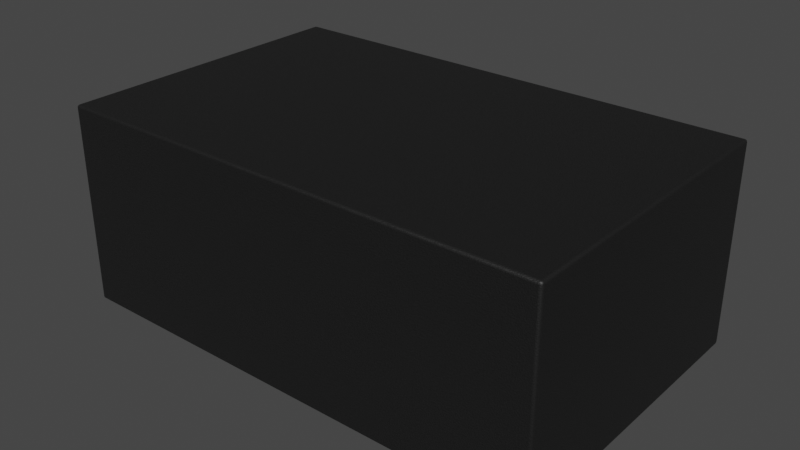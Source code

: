 # Source: DFN-2_1.6x1mm.blend  (saved by Blender 4.1.23; exported with 4.5.12 LTS)
import bpy
from mathutils import Matrix  # noqa: F401  (used for matrix-valued properties, if any)

bpy.ops.wm.read_factory_settings(use_empty=True)
scene = bpy.context.scene
scene.name = 'Scene'

# ---- collections
col_collection = bpy.data.collections.new('Collection'); scene.collection.children.link(col_collection)

# ---- materials (node trees are filled in below, after node groups)
mat_metal_pins = bpy.data.materials.new('metal_pins')
mat_metal_pins.use_transparent_shadow = False
mat_metal_pins.preview_render_type = 'CUBE'
mat_plastic_matte_black = bpy.data.materials.new('plastic_matte_black')
mat_plastic_matte_black.use_transparent_shadow = False
mat_plastic_matte_black.preview_render_type = 'CUBE'

# ---- material node trees
mat_metal_pins.use_nodes = True; mat_metal_pins.node_tree.nodes.clear()
_N = mat_metal_pins.node_tree.nodes; _L = mat_metal_pins.node_tree.links
n0 = _N.new('ShaderNodeMapping'); n0.name = 'Mapping'; n0.location = (-1447, -91)
n0.inputs[3].default_value = (4.8, 1.2, 1.1)
n1 = _N.new('ShaderNodeBsdfPrincipled'); n1.name = 'Principled BSDF'; n1.location = (-560, 254)
n1.distribution = 'GGX'
n1.subsurface_method = 'BURLEY'
n1.inputs[1].default_value = 0.7818
n1.inputs[2].default_value = 0.2886
n1.inputs[3].default_value = 1.45
n1.inputs[13].default_value = 0.0
n1.inputs[27].default_value = (0.0, 0.0, 0.0, 1.0)
n1.inputs[28].default_value = 1.0
n2 = _N.new('ShaderNodeOutputMaterial'); n2.name = 'Material Output.002'; n2.location = (-205, 253)
n2.width = 213
n3 = _N.new('ShaderNodeTexNoise'); n3.name = 'Noise Texture.002'; n3.location = (-1228, -73)
n3.inputs[2].default_value = 0.1
n3.inputs[3].default_value = 7.0
n3.inputs[4].default_value = 0.6
n3.inputs[8].default_value = 0.4
n4 = _N.new('ShaderNodeTexCoord'); n4.name = 'Texture Coordinate'; n4.location = (-1636, -116)
n5 = _N.new('ShaderNodeMix'); n5.name = 'Mix.001'; n5.location = (-921, 45)
n5.data_type = 'RGBA'
n5.inputs[6].default_value = (0.9398, 0.9547, 1.0, 1.0)
n5.inputs[7].default_value = (0.13, 0.1259, 0.1359, 1.0)
n6 = _N.new('ShaderNodeBump'); n6.name = 'Bump.001'; n6.location = (-1001, -227)
n6.inputs[0].default_value = 0.05
n6.inputs[1].default_value = 0.01
n6.inputs[2].default_value = 1.0
_L.new(n1.outputs[0], n2.inputs[0])
_L.new(n3.outputs[0], n6.inputs[3])
_L.new(n0.outputs[0], n3.inputs[0])
_L.new(n3.outputs[0], n5.inputs[0])
_L.new(n4.outputs[3], n0.inputs[0])
_L.new(n5.outputs[2], n1.inputs[0])
_L.new(n6.outputs[0], n1.inputs[5])
n2.is_active_output = True
mat_plastic_matte_black.use_nodes = True; mat_plastic_matte_black.node_tree.nodes.clear()
_N = mat_plastic_matte_black.node_tree.nodes; _L = mat_plastic_matte_black.node_tree.links
n0 = _N.new('ShaderNodeOutputMaterial'); n0.name = 'Material Output'; n0.location = (463, 300)
n1 = _N.new('ShaderNodeBsdfPrincipled'); n1.name = 'Principled BSDF'; n1.location = (173, 300)
n1.distribution = 'GGX'
n1.subsurface_method = 'BURLEY'
n1.inputs[1].default_value = 0.06818
n1.inputs[2].default_value = 0.5182
n1.inputs[3].default_value = 1.45
n1.inputs[13].default_value = 0.6432
n1.inputs[20].default_value = 0.1027
n1.inputs[27].default_value = (0.0, 0.0, 0.0, 1.0)
n1.inputs[28].default_value = 1.0
n2 = _N.new('ShaderNodeTexCoord'); n2.name = 'Texture Coordinate'; n2.location = (-1001, 105)
n3 = _N.new('ShaderNodeBump'); n3.name = 'Bump'; n3.location = (-135, -86)
n3.inputs[0].default_value = 0.1
n3.inputs[1].default_value = 0.4
n3.inputs[2].default_value = 1.0
n4 = _N.new('ShaderNodeMapping'); n4.name = 'Mapping'; n4.location = (-755, 143)
n4.inputs[3].default_value = (2.0, 2.0, 2.0)
n5 = _N.new('ShaderNodeValToRGB'); n5.name = 'ColorRamp'; n5.location = (-147, 213)
while len(n5.color_ramp.elements) > 1: n5.color_ramp.elements.remove(n5.color_ramp.elements[-1])
n5.color_ramp.elements[0].position = 0.0; n5.color_ramp.elements[0].color = (0.005014, 0.005014, 0.005014, 1.0)
_e = n5.color_ramp.elements.new(0.9955); _e.color = (0.01269, 0.01269, 0.01269, 1.0)
n6 = _N.new('ShaderNodeTexNoise'); n6.name = 'Noise Texture'; n6.location = (-455, 203)
n6.inputs[2].default_value = 200.0
n6.inputs[3].default_value = 5.6
n6.inputs[4].default_value = 0.5208
_L.new(n1.outputs[0], n0.inputs[0])
_L.new(n6.outputs[0], n5.inputs[0])
_L.new(n5.outputs[0], n1.inputs[0])
_L.new(n2.outputs[2], n4.inputs[0])
_L.new(n4.outputs[0], n6.inputs[0])
_L.new(n6.outputs[0], n3.inputs[3])
_L.new(n3.outputs[0], n1.inputs[5])
n0.is_active_output = True

# ---- world
world_world = bpy.data.worlds.new('World'); scene.world = world_world
world_world.use_nodes = True; world_world.node_tree.nodes.clear()
_N = world_world.node_tree.nodes; _L = world_world.node_tree.links
n0 = _N.new('ShaderNodeOutputWorld'); n0.name = 'World Output'; n0.location = (300, 300)
n1 = _N.new('ShaderNodeBackground'); n1.name = 'Background'; n1.location = (10, 300)
n1.inputs[0].default_value = (0.05088, 0.05088, 0.05088, 1.0)
_L.new(n1.outputs[0], n0.inputs[0])
n0.is_active_output = True
world_world.color = (0.05088, 0.05088, 0.05088)
world_world.use_sun_shadow = False
world_world.sun_shadow_jitter_overblur = 0.0

# ---- meshes
me_shape_9_indexedfaceset_002 = bpy.data.meshes.new('SHAPE_9_IndexedFaceSet.002')
me_shape_9_indexedfaceset_002.from_pydata([(-0.315, -0.1969, 0.2559), (0.315, -0.1969, 0.0003937), (0.315, 0.1969, 0.2559), (-0.315, -0.1969, 0.0003937), (0.315, 0.1969, 0.0003937), (-0.1429, 0.1722, 0.03937), (-0.315, 0.1969, 0.0003937), (-0.3079, -0.1722, 0.03937), (0.315, -0.1969, 0.2559), (-0.3079, 0.1722, 0.03937), (-0.315, 0.1969, 0.2559), (-0.1429, -0.1722, 0.03937), (0.1429, 0.1722, 0.03937), (0.3079, -0.1722, 0.03937), (0.3079, 0.1722, 0.03937), (0.1429, -0.1722, 0.03937), (-0.3079, -0.1722, 0.0003937), (-0.3079, 0.1722, 0.0003937), (0.1429, 0.1722, 0.0003937), (-0.1429, 0.1722, 0.0003937), (-0.1429, -0.1722, 0.0003937), (0.1429, -0.1722, 0.0003937), (0.3079, 0.1722, 0.0003937), (0.3079, -0.1722, 0.0003937), (-0.3079, -0.1722, 0.0), (-0.3079, 0.1722, 0.0), (-0.1429, -0.1722, 0.0), (-0.1429, 0.1722, 0.0), (-0.1429, 0.1722, 0.03937), (-0.3079, -0.1722, 0.03937), (-0.3079, 0.1722, 0.03937), (-0.1429, -0.1722, 0.03937), (0.1429, 0.1722, 0.03937), (0.3079, -0.1722, 0.03937), (0.3079, 0.1722, 0.03937), (0.1429, -0.1722, 0.03937), (0.3079, 0.1722, 0.0), (0.1429, -0.1722, 0.0), (0.1429, 0.1722, 0.0), (0.3079, -0.1722, 0.0)], [], [(1, 8, 0, 3), (4, 2, 8, 1), (6, 10, 2, 4), (3, 0, 10, 6), (16, 3, 6, 17), (17, 6, 4, 22, 18, 21, 23, 1, 3, 16, 20, 19), (22, 4, 1, 23), (2, 10, 0, 8), (17, 9, 7, 16), (11, 5, 19, 20), (19, 5, 9, 17), (7, 9, 5, 11), (18, 12, 15, 21), (23, 13, 14, 22), (21, 15, 13, 23), (22, 14, 12, 18), (15, 12, 14, 13), (16, 7, 11, 20), (29, 30, 25, 24), (27, 28, 31, 26), (25, 30, 28, 27), (27, 26, 24, 25), (29, 31, 28, 30), (35, 32, 38, 37), (36, 34, 33, 39), (33, 35, 37, 39), (38, 32, 34, 36), (36, 39, 37, 38), (35, 33, 34, 32), (31, 29, 24, 26)])
me_shape_9_indexedfaceset_002.polygons.foreach_set('use_smooth', [True] * 30)
me_shape_9_indexedfaceset_002.polygons.foreach_set('material_index', [1, 1, 1, 1, 1, 1, 1, 1, 0, 0, 0, 0, 0, 0, 0, 0, 0, 0, 0, 0, 0, 0, 0, 0, 0, 0, 0, 0, 0, 0])
_k = set([(0, 3), (0, 8), (0, 10), (1, 3), (1, 4), (1, 8), (2, 4), (2, 8), (2, 10), (3, 6), (4, 6), (5, 9), (5, 11), (5, 19), (6, 10), (7, 9), (7, 11), (7, 16), (9, 17), (11, 20), (12, 14), (12, 15), (12, 18), (13, 14), (13, 15), (13, 23), (14, 22), (15, 21), (16, 17), (16, 20), (17, 19), (18, 21), (18, 22), (19, 20), (21, 23), (22, 23), (24, 25), (24, 26), (24, 29), (25, 27), (25, 30), (26, 27), (26, 31), (27, 28), (28, 30), (28, 31), (29, 30), (29, 31), (32, 34), (32, 35), (32, 38), (33, 34), (33, 35), (33, 39), (34, 36), (35, 37), (36, 38), (36, 39), (37, 38), (37, 39)])
me_shape_9_indexedfaceset_002.attributes.new('sharp_edge', 'BOOLEAN', 'EDGE').data.foreach_set('value', [ (min(e.vertices), max(e.vertices)) in _k for e in me_shape_9_indexedfaceset_002.edges])
_uv = me_shape_9_indexedfaceset_002.uv_layers.new(name='UVMap')
_uv.uv.foreach_set('vector', [1.0, 0.4348, 1.0, 0.8404, 0.0, 0.8404, 0.0, 0.4348, 0.8125, 0.4348, 0.8125, 0.8404, 0.1875, 0.8404, 0.1875, 0.4348, 0.0, 0.4348, 0.0, 0.8404, 1.0, 0.8404, 1.0, 0.4348, 0.1875, 0.4348, 0.1875, 0.8404, 0.8125, 0.8404, 0.8125, 0.4348, 0.01123, 0.2266, 0.0, 0.1875, 0.0, 0.8125, 0.01123, 0.7734, 0.01123, 0.7734, 0.0, 0.8125, 1.0, 0.8125, 0.9888, 0.7734, 0.7269, 0.7734, 0.7269, 0.2266, 0.9888, 0.2266, 1.0, 0.1875, 0.0, 0.1875, 0.01123, 0.2266, 0.2731, 0.2266, 0.2731, 0.7734, 0.9888, 0.7734, 1.0, 0.8125, 1.0, 0.1875, 0.9888, 0.2266, 1.0, 0.8125, 0.0, 0.8125, 0.0, 0.1875, 1.0, 0.1875, 0.7734, 0.4348, 0.7734, 0.4967, 0.2266, 0.4967, 0.2266, 0.4348, 0.2266, 0.4967, 0.7734, 0.4967, 0.7734, 0.4348, 0.2266, 0.4348, 0.2731, 0.4348, 0.2731, 0.4967, 0.01123, 0.4967, 0.01123, 0.4348, 0.01123, 0.2266, 0.01123, 0.7734, 0.2731, 0.7734, 0.2731, 0.2266, 0.7734, 0.4348, 0.7734, 0.4967, 0.2266, 0.4967, 0.2266, 0.4348, 0.2266, 0.4348, 0.2266, 0.4967, 0.7734, 0.4967, 0.7734, 0.4348, 0.7269, 0.4348, 0.7269, 0.4967, 0.9888, 0.4967, 0.9888, 0.4348, 0.9888, 0.4348, 0.9888, 0.4967, 0.7269, 0.4967, 0.7269, 0.4348, 0.7269, 0.2266, 0.7269, 0.7734, 0.9888, 0.7734, 0.9888, 0.2266, 0.01123, 0.4348, 0.01123, 0.4967, 0.2731, 0.4967, 0.2731, 0.4348, 0.2266, 0.4967, 0.7734, 0.4967, 0.7734, 0.4342, 0.2266, 0.4342, 0.7734, 0.4342, 0.7734, 0.4967, 0.2266, 0.4967, 0.2266, 0.4342, 0.01123, 0.4342, 0.01123, 0.4967, 0.2731, 0.4967, 0.2731, 0.4342, 0.2731, 0.7734, 0.2731, 0.2266, 0.01123, 0.2266, 0.01123, 0.7734, 0.01123, 0.2266, 0.2731, 0.2266, 0.2731, 0.7734, 0.01123, 0.7734, 0.2266, 0.4967, 0.7734, 0.4967, 0.7734, 0.4342, 0.2266, 0.4342, 0.7734, 0.4342, 0.7734, 0.4967, 0.2266, 0.4967, 0.2266, 0.4342, 0.9888, 0.4967, 0.7269, 0.4967, 0.7269, 0.4342, 0.9888, 0.4342, 0.7269, 0.4342, 0.7269, 0.4967, 0.9888, 0.4967, 0.9888, 0.4342, 0.9888, 0.7734, 0.9888, 0.2266, 0.7269, 0.2266, 0.7269, 0.7734, 0.7269, 0.2266, 0.9888, 0.2266, 0.9888, 0.7734, 0.7269, 0.7734, 0.2731, 0.4967, 0.01123, 0.4967, 0.01123, 0.4342, 0.2731, 0.4342])
me_shape_9_indexedfaceset_002.materials.append(mat_metal_pins)
me_shape_9_indexedfaceset_002.materials.append(mat_plastic_matte_black)
me_shape_9_indexedfaceset_002.update()
me_shape_9_indexedfaceset_002.normals_split_custom_set([tuple(v) for v in zip(*[iter([0.0, -1.0, 0.0, 0.0, -1.0, 0.0, 0.0, -1.0, 0.0, 0.0, -1.0, 0.0, 1.0, 0.0, 0.0, 1.0, 0.0, 0.0, 1.0, 0.0, 0.0, 1.0, 0.0, 0.0, 0.0, 1.0, 0.0, 0.0, 1.0, 0.0, 0.0, 1.0, 0.0, 0.0, 1.0, 0.0, -1.0, 0.0, 0.0, -1.0, 0.0, 0.0, -1.0, 0.0, 0.0, -1.0, 0.0, 0.0, 4.229e-10, 0.0, -1.0, 1.241e-10, 0.0, -1.0, 1.241e-10, 0.0, -1.0, 4.229e-10, 0.0, -1.0, 4.229e-10, 0.0, -1.0, 1.241e-10, 0.0, -1.0, -1.241e-10, 0.0, -1.0, -4.229e-10, 0.0, -1.0, 0.0, 0.0, -1.0, 0.0, 0.0, -1.0, -4.229e-10, 0.0, -1.0, -1.241e-10, 0.0, -1.0, 1.241e-10, 0.0, -1.0, 4.229e-10, 0.0, -1.0, 0.0, 0.0, -1.0, 0.0, 0.0, -1.0, -4.229e-10, 0.0, -1.0, -1.241e-10, 0.0, -1.0, -1.241e-10, 0.0, -1.0, -4.229e-10, 0.0, -1.0, 0.0, 0.0, 1.0, 0.0, 0.0, 1.0, 0.0, 0.0, 1.0, 0.0, 0.0, 1.0, 1.0, 0.0, 0.0, 1.0, 0.0, 0.0, 1.0, 0.0, 0.0, 1.0, 0.0, 0.0, -1.0, 0.0, 0.0, -1.0, 0.0, 0.0, -1.0, 0.0, 0.0, -1.0, 0.0, 0.0, 0.0, -1.0, 0.0, 0.0, -1.0, 0.0, 0.0, -1.0, 0.0, 0.0, -1.0, 0.0, 0.0, 0.0, -1.0, 0.0, 0.0, -1.0, 0.0, 0.0, -1.0, 0.0, 0.0, -1.0, 1.0, 0.0, 0.0, 1.0, 0.0, 0.0, 1.0, 0.0, 0.0, 1.0, 0.0, 0.0, -1.0, 0.0, 0.0, -1.0, 0.0, 0.0, -1.0, 0.0, 0.0, -1.0, 0.0, 0.0, 0.0, 1.0, 0.0, 0.0, 1.0, 0.0, 0.0, 1.0, 0.0, 0.0, 1.0, 0.0, 0.0, -1.0, 0.0, 0.0, -1.0, 0.0, 0.0, -1.0, 0.0, 0.0, -1.0, 0.0, 0.0, 0.0, -1.0, 0.0, 0.0, -1.0, 0.0, 0.0, -1.0, 0.0, 0.0, -1.0, 0.0, 1.0, 0.0, 0.0, 1.0, 0.0, 0.0, 1.0, 0.0, 0.0, 1.0, 0.0, -1.0, 0.0, 0.0, -1.0, 0.0, 0.0, -1.0, 0.0, 0.0, -1.0, 0.0, 0.0, 1.0, 0.0, 0.0, 1.0, 0.0, 0.0, 1.0, 0.0, 0.0, 1.0, 0.0, 0.0, 0.0, 1.0, 0.0, 0.0, 1.0, 0.0, 0.0, 1.0, 0.0, 0.0, 1.0, 0.0, 0.0, 0.0, -1.0, 0.0, 0.0, -1.0, 0.0, 0.0, -1.0, 0.0, 0.0, -1.0, 0.0, 0.0, 1.0, 0.0, 0.0, 1.0, 0.0, 0.0, 1.0, 0.0, 0.0, 1.0, -1.0, 0.0, 0.0, -1.0, 0.0, 0.0, -1.0, 0.0, 0.0, -1.0, 0.0, 0.0, 1.0, 0.0, 0.0, 1.0, 0.0, 0.0, 1.0, 0.0, 0.0, 1.0, 0.0, 0.0, 0.0, -1.0, 0.0, 0.0, -1.0, 0.0, 0.0, -1.0, 0.0, 0.0, -1.0, 0.0, 0.0, 1.0, 0.0, 0.0, 1.0, 0.0, 0.0, 1.0, 0.0, 0.0, 1.0, 0.0, 0.0, 0.0, -1.0, 0.0, 0.0, -1.0, 0.0, 0.0, -1.0, 0.0, 0.0, -1.0, 0.0, 0.0, 1.0, 0.0, 0.0, 1.0, 0.0, 0.0, 1.0, 0.0, 0.0, 1.0, 0.0, -1.0, 0.0, 0.0, -1.0, 0.0, 0.0, -1.0, 0.0, 0.0, -1.0, 0.0])] * 3)])

# ---- objects
ob_shape_9_indexedfaceset = bpy.data.objects.new('SHAPE_9_IndexedFaceSet', me_shape_9_indexedfaceset_002)

# ---- transforms, parenting, visibility, modifiers, constraints
ob_shape_9_indexedfaceset.location = (0.0, 0.0, 0.0)
ob_shape_9_indexedfaceset.scale = (2.54, 2.54, 2.54)
_m = ob_shape_9_indexedfaceset.modifiers.new('Bevel', 'BEVEL')
_m.width = 0.005
_m.width_pct = 0.005
_m.segments = 5

# ---- collection membership
col_collection.objects.link(ob_shape_9_indexedfaceset)

# ---- scene / render settings (as saved in the file)
scene.frame_start = 1; scene.frame_end = 250; scene.frame_set(1)
scene.render.engine = 'BLENDER_EEVEE_NEXT'
scene.cycles.sampling_pattern = 'TABULATED_SOBOL'
scene.cycles.use_light_tree = False
scene.eevee.ray_tracing_options.trace_max_roughness = 0.0
scene.view_settings.view_transform = 'Filmic'
bpy.context.view_layer.update()

# ---- added for rendering (the .blend has no active camera and no usable light): camera, sun
cam_auto = bpy.data.cameras.new('AutoCamera')
cam_auto.lens = 50.0
cam_auto.sensor_width = 36.0
cam_auto.clip_end = 1000.0
ob_auto_camera = bpy.data.objects.new('AutoCamera', cam_auto)
scene.collection.objects.link(ob_auto_camera)
ob_auto_camera.location = (1.8464, -2.21568, 1.80212)
ob_auto_camera.rotation_euler = (1.09748, -7.21219e-08, 0.694738)
scene.camera = ob_auto_camera
light_auto_sun = bpy.data.lights.new('AutoSun', 'SUN')
light_auto_sun.energy = 3.0
light_auto_sun.angle = 0.0523599
ob_auto_sun = bpy.data.objects.new('AutoSun', light_auto_sun)
scene.collection.objects.link(ob_auto_sun)
ob_auto_sun.rotation_euler = (0.872665, 0.174533, 0.523599)
bpy.context.view_layer.update()
